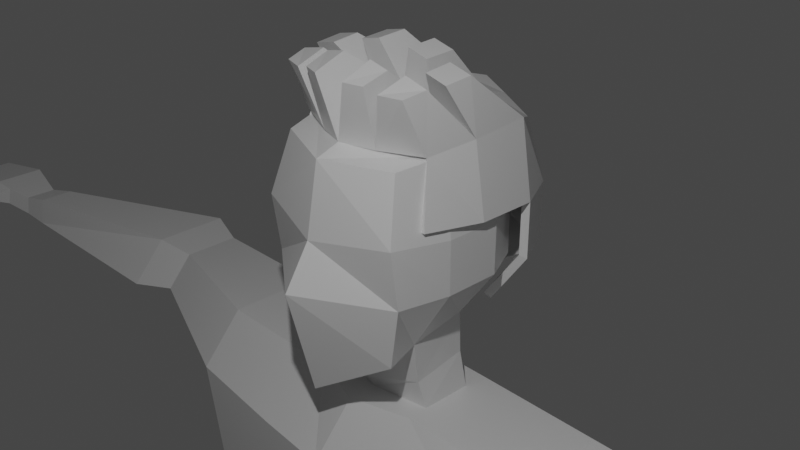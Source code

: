 # Source: FirstCharacter.blend  (saved by Blender 3.0.42; exported with 4.5.12 LTS)
import bpy
from mathutils import Matrix  # noqa: F401  (used for matrix-valued properties, if any)

bpy.ops.wm.read_factory_settings(use_empty=True)
scene = bpy.context.scene
scene.name = 'Scene'

# ---- collections
col_collection = bpy.data.collections.new('Collection'); scene.collection.children.link(col_collection)

# ---- materials (node trees are filled in below, after node groups)
mat_material = bpy.data.materials.new('Material')
mat_material.alpha_threshold = 0.0
mat_material.use_transparent_shadow = False
mat_material.line_color = (0.0, 0.0, 0.0, 1.0)

# ---- material node trees
mat_material.use_nodes = True; mat_material.node_tree.nodes.clear()
_N = mat_material.node_tree.nodes; _L = mat_material.node_tree.links
n0 = _N.new('ShaderNodeOutputMaterial'); n0.name = 'Material Output'; n0.location = (300, 300)
n1 = _N.new('ShaderNodeBsdfPrincipled'); n1.name = 'Principled BSDF'; n1.location = (10, 300)
n1.distribution = 'GGX'
n1.subsurface_method = 'RANDOM_WALK_SKIN'
n1.inputs[2].default_value = 0.4
n1.inputs[3].default_value = 1.45
n1.inputs[27].default_value = (0.0, 0.0, 0.0, 1.0)
n1.inputs[28].default_value = 1.0
_L.new(n1.outputs[0], n0.inputs[0])
n0.is_active_output = True

# ---- world
world_world = bpy.data.worlds.new('World'); scene.world = world_world
world_world.use_nodes = True; world_world.node_tree.nodes.clear()
_N = world_world.node_tree.nodes; _L = world_world.node_tree.links
n0 = _N.new('ShaderNodeOutputWorld'); n0.name = 'World Output'; n0.location = (300, 300)
n1 = _N.new('ShaderNodeBackground'); n1.name = 'Background'; n1.location = (10, 300)
n1.inputs[0].default_value = (0.05088, 0.05088, 0.05088, 1.0)
_L.new(n1.outputs[0], n0.inputs[0])
n0.is_active_output = True
world_world.color = (0.05088, 0.05088, 0.05088)
world_world.use_sun_shadow = False
world_world.sun_shadow_jitter_overblur = 0.0

# ---- cameras
cam_camera = bpy.data.cameras.new('Camera')
cam_camera.clip_end = 100.0
cam_camera.ortho_scale = 7.314

# ---- lights
light_light = bpy.data.lights.new('Light', 'POINT')
light_light.transmission_factor = 0.0
light_light.energy = 1000.0
light_light.shadow_soft_size = 0.1
light_light.shadow_maximum_resolution = 0.006
light_light.use_absolute_resolution = True

# ---- meshes
me_cube = bpy.data.meshes.new('Cube')
me_cube.from_pydata([(0.654, 0.6737, 0.8871), (0.6629, 0.7535, -0.6324), (0.7462, -0.7496, 0.9717), (0.7713, -0.8319, -1.056), (0.877, -0.8367, -0.3726), (0.877, -0.9306, 0.2857), (0.7847, 0.7971, -0.3726), (0.7847, 0.7971, 0.226), (0.0, 0.8987, -1.069), (0.0, -1.043, 0.9652), (0.0, -1.163, -1.515), (0.0, 0.8188, 1.09), (-0.01111, 1.088, 0.2824), (-0.01111, 1.103, -0.3469), (0.0, -1.183, 0.1726), (0.0, -1.475, -0.3007), (0.8693, 0.3542, 1.033), (0.8693, -0.2751, 1.033), (0.6207, -0.3768, -1.056), (0.6037, 0.2936, -0.9477), (0.0, 0.2757, -1.271), (0.0, -0.4868, -1.384), (0.0, 0.3542, 1.236), (0.0, -0.2751, 1.236), (1.0, 0.3542, -0.3726), (1.0, -0.2751, -0.3726), (1.0, 0.3542, 0.226), (1.0, -0.2751, 0.226), (0.0, -0.3651, -1.85), (0.0, 0.3974, -1.85), (0.6792, 0.3389, -1.85), (0.6802, -0.255, -1.85), (0.6207, -0.3768, -1.056), (0.6037, 0.2936, -0.9477), (0.6004, -0.2974, -1.55), (0.0, 0.2757, -1.271), (0.0, -0.4868, -1.384), (0.5994, 0.3199, -1.442), (0.0, 0.355, -1.609), (0.0, -0.4652, -1.678), (0.6802, -0.5036, -1.85), (0.0, -0.704, -1.85), (0.6792, 0.6036, -1.85), (0.0, 0.6048, -1.85), (0.913, -1.147, -2.426), (0.0, -1.21, -2.426), (0.6792, 0.8389, -2.426), (0.0, 0.8159, -2.426), (2.227, -0.5296, -1.818), (2.226, 0.5516, -1.818), (2.226, 0.5759, -2.394), (2.227, -1.036, -2.394), (0.6792, 0.8389, -2.426), (0.0, 0.8159, -2.426), (2.227, -1.036, -2.394), (2.226, 0.5759, -2.394), (0.7543, -0.5036, -6.486), (0.0, -0.704, -6.633), (0.5205, 0.6279, -6.633), (0.0, 0.6048, -6.633), (1.588, -0.498, -6.377), (1.587, 0.6074, -6.633), (1.943, 0.6074, -3.728), (0.0, 0.8407, -3.728), (0.6593, 0.8638, -3.728), (1.891, -1.064, -3.761), (0.0, -1.27, -3.908), (6.947, -0.6345, -1.962), (6.947, -0.1832, -1.962), (6.947, -0.1683, -2.317), (6.947, -0.6869, -2.317), (3.978, 0.6715, -2.309), (3.979, -0.3932, -2.309), (3.979, -0.05867, -1.928), (3.978, 0.6555, -1.928), (4.5, 0.9654, -2.376), (4.501, -0.1477, -1.868), (4.501, -0.594, -2.376), (4.5, 0.805, -1.868), (7.285, -0.6933, -2.016), (7.284, -0.2867, -2.016), (7.284, -0.2763, -2.263), (7.285, -0.7298, -2.263), (7.9, -0.8487, -1.91), (7.899, -0.1824, -1.91), (7.899, -0.1674, -2.106), (7.9, -0.9011, -2.106), (8.776, -0.7505, -2.041), (8.776, -0.285, -2.041), (8.776, -0.2746, -2.147), (8.776, -0.7871, -2.147), (7.627, -0.8508, -2.176), (7.627, -0.8055, -1.956), (7.627, -0.2286, -1.956), (7.627, -0.2157, -2.176), (8.089, -0.9847, -2.105), (8.064, -0.9647, -1.986), (7.961, -1.095, -2.147), (7.94, -1.077, -2.014), (0.3659, -0.8011, -7.49), (0.0, -0.9311, -7.49), (0.2978, 0.8858, -7.49), (0.0, 0.9134, -7.49), (1.958, -0.622, -7.49), (1.957, 0.8367, -7.49), (0.2419, -0.8232, -8.178), (0.0, -0.9311, -8.178), (0.1969, 0.8952, -8.178), (0.0, 0.9134, -8.178), (1.958, -0.622, -8.178), (1.957, 0.8367, -8.178), (0.2419, -0.8232, -8.178), (0.1969, 0.8952, -8.178), (1.958, -0.622, -8.178), (1.957, 0.8367, -8.178), (0.5449, -0.6006, -10.81), (0.516, 0.433, -11.15), (1.647, -0.496, -10.81), (1.646, 0.3954, -11.15), (0.4661, -0.5566, -11.82), (0.433, 0.531, -11.94), (1.728, -0.4286, -11.82), (1.727, 0.485, -11.94), (0.8102, -0.1723, -15.39), (0.7963, 0.2375, -15.39), (1.34, -0.122, -15.39), (1.34, 0.2194, -15.39), (0.649, -0.2493, -15.76), (0.7963, 0.3907, -15.69), (1.494, -0.1837, -15.76), (1.439, 0.4152, -15.76), (0.649, -0.2493, -16.21), (0.7291, 0.4388, -16.21), (1.494, -0.1837, -16.21), (1.439, 0.4152, -16.21), (0.6756, -1.664, -15.66), (1.795, -1.598, -15.66), (0.6756, -1.664, -16.21), (1.795, -1.598, -16.21), (0.8734, -2.028, -15.91), (1.661, -1.962, -15.91), (0.8734, -2.028, -16.21), (1.661, -1.962, -16.21)], [], [(8, 13, 6, 1), (3, 4, 15, 10), (13, 12, 7, 6), (21, 18, 3, 10), (27, 17, 2, 5), (12, 11, 0, 7), (18, 25, 4, 3), (4, 5, 14, 15), (5, 2, 9, 14), (17, 23, 9, 2), (25, 27, 5, 4), (6, 7, 26, 24), (24, 26, 27, 25), (0, 11, 22, 16), (16, 22, 23, 17), (1, 6, 24, 19), (19, 24, 25, 18), (7, 0, 16, 26), (26, 16, 17, 27), (8, 1, 19, 20), (29, 30, 42, 43), (19, 18, 32, 33), (20, 19, 33, 35), (18, 21, 36, 32), (35, 33, 37, 38), (38, 37, 30, 29), (33, 32, 34, 37), (32, 36, 39, 34), (37, 34, 31, 30), (34, 39, 28, 31), (43, 42, 46, 47), (31, 28, 41, 40), (30, 31, 40, 42), (40, 41, 45, 44), (46, 42, 49, 50), (77, 75, 69, 70), (42, 40, 48, 49), (40, 44, 51, 48), (50, 51, 54, 55), (63, 64, 58, 59), (64, 62, 61, 58), (46, 50, 55, 52), (47, 46, 52, 53), (44, 45, 66, 65, 54, 51), (60, 56, 99, 103), (59, 58, 101, 102), (62, 65, 60, 61), (65, 66, 57, 56, 60), (55, 54, 65, 62), (52, 55, 62, 64), (53, 52, 64, 63), (67, 70, 82, 79), (78, 76, 67, 68), (76, 77, 70, 67), (75, 78, 68, 69), (50, 49, 74, 71), (48, 51, 72, 73), (49, 48, 73, 74), (51, 50, 71, 72), (71, 74, 78, 75), (73, 72, 77, 76), (74, 73, 76, 78), (72, 71, 75, 77), (83, 92, 98, 96), (69, 68, 80, 81), (70, 69, 81, 82), (68, 67, 79, 80), (86, 85, 89, 90), (94, 93, 84, 85), (91, 94, 85, 86), (93, 92, 83, 84), (88, 87, 90, 89), (84, 83, 87, 88), (83, 86, 90, 87), (85, 84, 88, 89), (80, 79, 92, 93), (82, 81, 94, 91), (81, 80, 93, 94), (79, 82, 91, 92), (98, 97, 95, 96), (91, 86, 95, 97), (86, 83, 96, 95), (92, 91, 97, 98), (104, 103, 109, 110), (103, 99, 105, 109), (61, 60, 103, 104), (56, 57, 100, 99), (58, 61, 104, 101), (108, 107, 105, 106), (109, 105, 111, 113), (99, 100, 106, 105), (101, 104, 110, 107), (102, 101, 107, 108), (113, 111, 115, 117), (110, 109, 113, 114), (105, 107, 112, 111), (107, 110, 114, 112), (116, 118, 122, 120), (114, 113, 117, 118), (112, 114, 118, 116), (111, 112, 116, 115), (119, 120, 124, 123), (115, 116, 120, 119), (117, 115, 119, 121), (118, 117, 121, 122), (125, 123, 127, 129), (121, 119, 123, 125), (122, 121, 125, 126), (120, 122, 126, 124), (128, 130, 134, 132), (126, 125, 129, 130), (124, 126, 130, 128), (123, 124, 128, 127), (131, 132, 134, 133), (127, 128, 132, 131), (129, 127, 135, 136), (130, 129, 133, 134), (135, 137, 141, 139), (127, 131, 137, 135), (133, 129, 136, 138), (131, 133, 138, 137), (140, 139, 141, 142), (136, 135, 139, 140), (138, 136, 140, 142), (137, 138, 142, 141)])
_uv = me_cube.uv_layers.new(name='UVMap')
_uv.uv.foreach_set('vector', [0.6513, 0.9675, 0.589, 0.9675, 0.589, 0.9258, 0.6513, 0.9258, 0.6513, 0.8037, 0.589, 0.8037, 0.589, 0.762, 0.6513, 0.762, 0.589, 0.9675, 0.5383, 0.9675, 0.5383, 0.9258, 0.589, 0.9258, 0.7097, 0.8407, 0.6513, 0.8407, 0.6513, 0.8037, 0.7097, 0.8037, 0.5383, 0.8407, 0.4729, 0.8407, 0.4729, 0.8037, 0.5383, 0.8037, 0.5383, 0.9675, 0.4729, 0.9675, 0.4729, 0.9258, 0.5383, 0.9258, 0.6513, 0.8407, 0.589, 0.8407, 0.589, 0.8037, 0.6513, 0.8037, 0.589, 0.8037, 0.5383, 0.8037, 0.5383, 0.762, 0.589, 0.762, 0.5383, 0.8037, 0.4729, 0.8037, 0.4729, 0.762, 0.5383, 0.762, 0.4729, 0.8407, 0.4145, 0.8407, 0.4145, 0.8037, 0.4729, 0.8037, 0.589, 0.8407, 0.5383, 0.8407, 0.5383, 0.8037, 0.589, 0.8037, 0.589, 0.9258, 0.5383, 0.9258, 0.5383, 0.895, 0.589, 0.895, 0.589, 0.895, 0.5383, 0.895, 0.5383, 0.8407, 0.589, 0.8407, 0.4729, 0.9258, 0.4145, 0.9258, 0.4145, 0.895, 0.4729, 0.895, 0.4729, 0.895, 0.4145, 0.895, 0.4145, 0.8407, 0.4729, 0.8407, 0.6513, 0.9258, 0.589, 0.9258, 0.589, 0.895, 0.6513, 0.895, 0.6513, 0.895, 0.589, 0.895, 0.589, 0.8407, 0.6513, 0.8407, 0.5383, 0.9258, 0.4729, 0.9258, 0.4729, 0.895, 0.5383, 0.895, 0.5383, 0.895, 0.4729, 0.895, 0.4729, 0.8407, 0.5383, 0.8407, 0.7097, 0.9258, 0.6513, 0.9258, 0.6513, 0.895, 0.7097, 0.895, 0.02187, 0.0001528, 0.2333, 0.1959, 0.1997, 0.24, 0.01997, 0.1165, 0.6513, 0.895, 0.6513, 0.8407, 0.6513, 0.8407, 0.6513, 0.895, 0.7097, 0.895, 0.6513, 0.895, 0.6513, 0.895, 0.7097, 0.895, 0.6513, 0.8407, 0.6513, 0.799, 0.6513, 0.799, 0.6513, 0.8407, 0.266, 0.03861, 0.3715, 0.1008, 0.2948, 0.1498, 0.2131, 0.06947, 0.2131, 0.06947, 0.2948, 0.1498, 0.2333, 0.1959, 0.1747, 0.08992, 0.3715, 0.1008, 0.4297, 0.208, 0.3509, 0.2558, 0.2948, 0.1498, 0.4297, 0.208, 0.4409, 0.3341, 0.3982, 0.3622, 0.3509, 0.2558, 0.2948, 0.1498, 0.3509, 0.2558, 0.2989, 0.2801, 0.2333, 0.1959, 0.3509, 0.2558, 0.3982, 0.3622, 0.3686, 0.3778, 0.2989, 0.2801, 0.01997, 0.1165, 0.1997, 0.24, 0.1329, 0.3185, 0.0001528, 0.2799, 0.2989, 0.2801, 0.3426, 0.2532, 0.3589, 0.2742, 0.3042, 0.2887, 0.2333, 0.1959, 0.2989, 0.2801, 0.3042, 0.2887, 0.1997, 0.24, 0.3042, 0.2887, 0.3589, 0.2742, 0.3897, 0.3316, 0.3309, 0.3538, 0.1329, 0.3185, 0.1997, 0.24, 0.2441, 0.3676, 0.2472, 0.3869, 0.2912, 0.4431, 0.3003, 0.4265, 0.3645, 0.5454, 0.3667, 0.5572, 0.1997, 0.24, 0.3042, 0.2887, 0.2698, 0.3713, 0.2441, 0.3676, 0.3042, 0.2887, 0.3309, 0.3538, 0.2736, 0.3895, 0.2698, 0.3713, 0.2472, 0.3869, 0.2736, 0.3895, 0.2824, 0.3876, 0.2374, 0.3746, 0.0441, 0.4454, 0.1048, 0.4401, 0.1351, 0.6529, 0.09631, 0.6624, 0.1048, 0.4401, 0.2014, 0.4415, 0.2122, 0.6352, 0.1351, 0.6529, 0.1329, 0.3185, 0.2472, 0.3869, 0.2374, 0.3746, 0.1254, 0.3206, 0.0001528, 0.2799, 0.1329, 0.3185, 0.1254, 0.3206, 0.02851, 0.2969, 0.3309, 0.3538, 0.3897, 0.3316, 0.4073, 0.4412, 0.2926, 0.44, 0.2824, 0.3876, 0.2736, 0.3895, 0.7631, 0.4696, 0.6158, 0.5214, 0.505, 0.3431, 0.7043, 0.325, 0.9364, 0.0001528, 0.9364, 0.09228, 0.7865, 0.04677, 0.7809, 0.002733, 0.2014, 0.4415, 0.2926, 0.44, 0.2887, 0.6053, 0.2122, 0.6352, 0.2926, 0.44, 0.4073, 0.4412, 0.3957, 0.6265, 0.3437, 0.6164, 0.2887, 0.6053, 0.2374, 0.3746, 0.2824, 0.3876, 0.2926, 0.44, 0.2014, 0.4415, 0.1254, 0.3206, 0.2374, 0.3746, 0.2014, 0.4415, 0.1048, 0.4401, 0.02851, 0.2969, 0.1254, 0.3206, 0.1048, 0.4401, 0.0441, 0.4454, 0.3703, 0.5561, 0.3667, 0.5572, 0.3773, 0.5702, 0.378, 0.5701, 0.289, 0.4314, 0.2922, 0.4374, 0.3703, 0.5561, 0.3651, 0.5497, 0.2922, 0.4374, 0.2912, 0.4431, 0.3667, 0.5572, 0.3703, 0.5561, 0.3003, 0.4265, 0.289, 0.4314, 0.3651, 0.5497, 0.3645, 0.5454, 0.2472, 0.3869, 0.2504, 0.378, 0.2846, 0.4238, 0.2886, 0.4207, 0.271, 0.3777, 0.2736, 0.3895, 0.2838, 0.4214, 0.2847, 0.423, 0.2504, 0.378, 0.271, 0.3777, 0.2847, 0.423, 0.2846, 0.4238, 0.2736, 0.3895, 0.2472, 0.3869, 0.2886, 0.4207, 0.2838, 0.4214, 0.2886, 0.4207, 0.2846, 0.4238, 0.289, 0.4314, 0.3003, 0.4265, 0.2847, 0.423, 0.2838, 0.4214, 0.2912, 0.4431, 0.2922, 0.4374, 0.2846, 0.4238, 0.2847, 0.423, 0.2922, 0.4374, 0.289, 0.4314, 0.2838, 0.4214, 0.2886, 0.4207, 0.3003, 0.4265, 0.2912, 0.4431, 0.3985, 0.598, 0.388, 0.5857, 0.3962, 0.5989, 0.3962, 0.6, 0.3645, 0.5454, 0.3651, 0.5497, 0.3751, 0.5659, 0.374, 0.5635, 0.3667, 0.5572, 0.3645, 0.5454, 0.374, 0.5635, 0.3773, 0.5702, 0.3651, 0.5497, 0.3703, 0.5561, 0.378, 0.5701, 0.3751, 0.5659, 0.3934, 0.6015, 0.396, 0.5951, 0.4248, 0.6436, 0.4264, 0.6583, 0.3849, 0.5821, 0.3864, 0.5841, 0.392, 0.5986, 0.396, 0.5951, 0.3871, 0.5857, 0.3849, 0.5821, 0.396, 0.5951, 0.3934, 0.6015, 0.3864, 0.5841, 0.388, 0.5857, 0.3985, 0.598, 0.392, 0.5986, 0.4197, 0.6486, 0.4409, 0.6714, 0.4264, 0.6583, 0.4248, 0.6436, 0.392, 0.5986, 0.3985, 0.598, 0.4409, 0.6714, 0.4197, 0.6486, 0.3985, 0.598, 0.3934, 0.6015, 0.4264, 0.6583, 0.4409, 0.6714, 0.396, 0.5951, 0.392, 0.5986, 0.4197, 0.6486, 0.4248, 0.6436, 0.3751, 0.5659, 0.378, 0.5701, 0.388, 0.5857, 0.3864, 0.5841, 0.3773, 0.5702, 0.374, 0.5635, 0.3849, 0.5821, 0.3871, 0.5857, 0.374, 0.5635, 0.3751, 0.5659, 0.3864, 0.5841, 0.3849, 0.5821, 0.378, 0.5701, 0.3773, 0.5702, 0.3871, 0.5857, 0.388, 0.5857, 0.3962, 0.5989, 0.3957, 0.6006, 0.3955, 0.6002, 0.3962, 0.6, 0.3871, 0.5857, 0.3934, 0.6015, 0.3955, 0.6002, 0.3957, 0.6006, 0.3934, 0.6015, 0.3985, 0.598, 0.3962, 0.6, 0.3955, 0.6002, 0.388, 0.5857, 0.3871, 0.5857, 0.3957, 0.6006, 0.3962, 0.5989, 0.7812, 0.2376, 0.7043, 0.325, 0.6822, 0.279, 0.7364, 0.2193, 0.7043, 0.325, 0.505, 0.3431, 0.5044, 0.2306, 0.6822, 0.279, 0.9232, 0.301, 0.7631, 0.4696, 0.7043, 0.325, 0.7812, 0.2376, 0.6158, 0.5214, 0.4588, 0.5048, 0.4412, 0.3402, 0.505, 0.3431, 0.9364, 0.09228, 0.9232, 0.301, 0.7812, 0.2376, 0.7865, 0.04677, 0.6749, 0.03025, 0.6851, 0.0559, 0.5044, 0.2306, 0.4617, 0.2196, 0.6822, 0.279, 0.5044, 0.2306, 0.5113, 0.2291, 0.6814, 0.2771, 0.505, 0.3431, 0.4412, 0.3402, 0.4617, 0.2196, 0.5044, 0.2306, 0.7865, 0.04677, 0.7812, 0.2376, 0.7364, 0.2193, 0.6851, 0.0559, 0.7809, 0.002733, 0.7865, 0.04677, 0.6851, 0.0559, 0.6749, 0.03025, 0.6814, 0.2771, 0.5113, 0.2291, 0.6701, 0.2161, 0.6704, 0.2153, 0.7364, 0.2193, 0.6822, 0.279, 0.6814, 0.2771, 0.7343, 0.2196, 0.5044, 0.2306, 0.6851, 0.0559, 0.684, 0.0624, 0.5113, 0.2291, 0.6851, 0.0559, 0.7364, 0.2193, 0.7343, 0.2196, 0.684, 0.0624, 0.6698, 0.2152, 0.6701, 0.2152, 0.67, 0.2153, 0.67, 0.2154, 0.7343, 0.2196, 0.6814, 0.2771, 0.6704, 0.2153, 0.6701, 0.2152, 0.684, 0.0624, 0.7343, 0.2196, 0.6701, 0.2152, 0.6698, 0.2152, 0.5113, 0.2291, 0.684, 0.0624, 0.6698, 0.2152, 0.6701, 0.2161, 0.67, 0.2154, 0.67, 0.2154, 0.67, 0.2154, 0.67, 0.2154, 0.6701, 0.2161, 0.6698, 0.2152, 0.67, 0.2154, 0.67, 0.2154, 0.6704, 0.2153, 0.6701, 0.2161, 0.67, 0.2154, 0.6701, 0.2154, 0.6701, 0.2152, 0.6704, 0.2153, 0.6701, 0.2154, 0.67, 0.2153, 1.146, 0.7253, 1.033, 0.7253, 1.033, 0.8351, 1.146, 0.8351, 0.6701, 0.2154, 0.67, 0.2154, 0.67, 0.2154, 0.67, 0.2154, 0.67, 0.2153, 0.6701, 0.2154, 0.67, 0.2154, 0.67, 0.2154, 0.67, 0.2154, 0.67, 0.2153, 0.67, 0.2154, 0.67, 0.2154, 1.033, 0.5773, 1.033, 0.236, 0.9911, 0.236, 0.9911, 0.5773, 1.231, 0.7253, 1.146, 0.7253, 1.146, 0.8351, 1.231, 0.8351, 1.069, 0.5773, 1.069, 0.236, 1.033, 0.236, 1.033, 0.5773, 1.069, 0.8351, 1.069, 0.5773, 1.033, 0.5773, 1.033, 0.8351, 0.9911, 0.8351, 0.9911, 0.5773, 0.8785, 0.5773, 0.8785, 0.8351, 1.033, 0.8351, 1.033, 0.5773, 0.9911, 0.5773, 0.9911, 0.8351, 1.146, 0.8351, 1.033, 0.8351, 1.033, 1.241, 1.146, 1.241, 1.033, 0.236, 1.033, -0.02182, 0.9911, -0.02182, 0.9911, 0.236, 1.033, 1.241, 0.9911, 1.241, 0.9911, 1.365, 1.033, 1.365, 1.033, 0.8351, 0.9911, 0.8351, 0.9911, 1.241, 1.033, 1.241, 0.8785, 0.8351, 0.8365, 0.8351, 0.8365, 1.241, 0.8785, 1.241, 0.9911, 0.8351, 0.8785, 0.8351, 0.8785, 1.241, 0.9911, 1.241, 1.033, 1.706, 1.033, 1.365, 0.9911, 1.365, 0.9911, 1.706, 1.146, 1.241, 1.033, 1.241, 1.033, 1.365, 1.146, 1.365, 0.8785, 1.241, 0.8365, 1.241, 0.8365, 1.365, 0.8785, 1.365, 0.9911, 1.241, 0.8785, 1.241, 0.8785, 1.365, 0.9911, 1.365])
me_cube.materials.append(mat_material)
me_cube.use_remesh_preserve_volume = False
me_cube.use_remesh_preserve_attributes = False
me_cube.use_mirror_vertex_groups = False
me_cube.update()
me_cube_003 = bpy.data.meshes.new('Cube.003')
me_cube_003.from_pydata([(0.7009, 1.096, 1.015), (0.7176, 1.174, -0.5874), (0.8265, -0.4299, 1.049), (0.9632, -0.5894, 0.3869), (0.8459, 1.22, -0.3088), (0.8432, 1.225, 0.3201), (0.0, 1.345, -1.01), (0.0, -0.7728, 1.053), (0.0, 1.243, 1.237), (0.01949, 1.531, 0.38), (0.02077, 1.546, -0.2732), (0.938, 0.7503, 1.163), (0.9574, 0.07283, 1.131), (0.6745, 0.6824, -0.9114), (0.0, 0.7595, 1.397), (0.0, 0.06, 1.406), (1.079, 0.75, -0.3121), (1.084, 0.7433, 0.3206), (1.088, 0.07583, 0.3257), (0.3203, 1.178, 1.14), (0.3268, 1.275, -0.8144), (0.3685, -0.634, 1.041), (0.3751, 1.41, -0.2862), (0.3737, 1.402, 0.3539), (0.4099, 0.7602, 1.303), (0.3958, 0.05939, 1.315), (0.3916, -0.8061, 1.704), (0.19, -0.8706, 1.709), (0.1813, -0.5249, 1.843), (0.4119, -0.5236, 1.793), (0.2034, -0.06843, 1.862), (0.2043, 0.2667, 1.881), (0.4518, 0.2667, 1.823), (0.4441, -0.06843, 1.805), (0.844, -0.458, 1.704), (0.7886, -0.7045, 1.656), (0.5653, -0.451, 1.768), (0.5504, -0.7808, 1.66), (0.8975, 0.03984, 1.736), (0.8866, -0.2699, 1.707), (0.6354, 0.03984, 1.797), (0.6321, -0.2699, 1.766), (-0.7009, 1.096, 1.015), (-0.7176, 1.174, -0.5874), (-0.8265, -0.4299, 1.049), (-0.9632, -0.5894, 0.3869), (-0.8459, 1.22, -0.3088), (-0.8432, 1.225, 0.3201), (-0.01949, 1.531, 0.38), (-0.02077, 1.546, -0.2732), (-0.938, 0.7503, 1.163), (-0.9574, 0.07283, 1.131), (-0.6745, 0.6824, -0.9114), (-1.079, 0.75, -0.3121), (-1.084, 0.7433, 0.3206), (-1.088, 0.07583, 0.3257), (-0.3203, 1.178, 1.14), (-0.3268, 1.275, -0.8144), (-0.3685, -0.634, 1.041), (-0.3751, 1.41, -0.2862), (-0.3737, 1.402, 0.3539), (-0.4099, 0.7602, 1.303), (-0.3958, 0.05939, 1.315), (-0.3916, -0.8061, 1.704), (-0.19, -0.8706, 1.709), (-0.1813, -0.5249, 1.843), (-0.4119, -0.5236, 1.793), (-0.2034, -0.06843, 1.862), (-0.2043, 0.2667, 1.881), (-0.4518, 0.2667, 1.823), (-0.4441, -0.06843, 1.805), (-0.844, -0.458, 1.704), (-0.7886, -0.7045, 1.656), (-0.5653, -0.451, 1.768), (-0.5504, -0.7808, 1.66), (-0.8975, 0.03984, 1.736), (-0.8866, -0.2699, 1.707), (-0.6354, 0.03984, 1.797), (-0.6321, -0.2699, 1.766), (0.654, 1.034, 0.971), (0.6629, 1.113, -0.5486), (0.7462, -0.3896, 1.056), (0.877, -0.5706, 0.3695), (0.7847, 1.157, -0.2888), (0.7847, 1.157, 0.3098), (0.0, 1.259, -0.985), (0.0, -0.6829, 1.049), (0.0, 1.179, 1.174), (-0.01111, 1.448, 0.3663), (-0.01111, 1.463, -0.2631), (0.8693, 0.7142, 1.117), (0.8693, 0.08493, 1.117), (0.6037, 0.6536, -0.8638), (0.0, 0.7142, 1.32), (0.0, 0.08493, 1.32), (1.0, 0.7142, -0.2888), (1.0, 0.7142, 0.3098), (1.0, 0.08493, 0.3098), (0.2911, 1.114, 1.083), (0.2951, 1.194, -0.7907), (0.3322, -0.5524, 1.052), (0.3432, 1.327, -0.2745), (0.3432, 1.318, 0.3411), (0.387, 0.7142, 1.229), (0.387, 0.08493, 1.229), (0.33, -0.7503, 1.67), (0.217, -0.7947, 1.669), (0.217, -0.5335, 1.761), (0.3487, -0.5335, 1.73), (0.2355, -0.01007, 1.801), (0.2355, 0.2389, 1.801), (0.3886, 0.2389, 1.765), (0.3886, -0.01007, 1.765), (0.7776, -0.4671, 1.644), (0.7317, -0.6442, 1.621), (0.5977, -0.4671, 1.686), (0.5772, -0.7049, 1.619), (0.8348, 0.01841, 1.675), (0.8348, -0.2033, 1.675), (0.6648, 0.01841, 1.715), (0.6648, -0.2033, 1.715), (-0.654, 1.034, 0.971), (-0.6629, 1.113, -0.5486), (-0.7462, -0.3896, 1.056), (-0.877, -0.5706, 0.3695), (-0.7847, 1.157, -0.2888), (-0.7847, 1.157, 0.3098), (0.01111, 1.448, 0.3663), (0.01111, 1.463, -0.2631), (-0.8693, 0.7142, 1.117), (-0.8693, 0.08493, 1.117), (-0.6037, 0.6536, -0.8638), (-1.0, 0.7142, -0.2888), (-1.0, 0.7142, 0.3098), (-1.0, 0.08493, 0.3098), (-0.2911, 1.114, 1.083), (-0.2951, 1.194, -0.7907), (-0.3322, -0.5524, 1.052), (-0.3432, 1.327, -0.2745), (-0.3432, 1.318, 0.3411), (-0.387, 0.7142, 1.229), (-0.387, 0.08493, 1.229), (-0.33, -0.7503, 1.67), (-0.217, -0.7947, 1.669), (-0.217, -0.5335, 1.761), (-0.3487, -0.5335, 1.73), (-0.2355, -0.01007, 1.801), (-0.2355, 0.2389, 1.801), (-0.3886, 0.2389, 1.765), (-0.3886, -0.01007, 1.765), (-0.7776, -0.4671, 1.644), (-0.7317, -0.6442, 1.621), (-0.5977, -0.4671, 1.686), (-0.5772, -0.7049, 1.619), (-0.8348, 0.01841, 1.675), (-0.8348, -0.2033, 1.675), (-0.6648, 0.01841, 1.715), (-0.6648, -0.2033, 1.715)], [], [(20, 22, 4, 1), (22, 23, 5, 4), (18, 12, 2, 3), (23, 19, 0, 5), (25, 15, 28, 29), (4, 5, 17, 16), (19, 8, 14, 24), (15, 25, 33, 30), (1, 4, 16, 13), (5, 0, 11, 17), (17, 11, 12, 18), (11, 24, 40, 38), (0, 19, 24, 11), (2, 12, 34, 35), (9, 8, 19, 23), (10, 9, 23, 22), (6, 10, 22, 20), (29, 28, 27, 26), (21, 25, 29, 26), (15, 7, 27, 28), (7, 21, 26, 27), (32, 31, 30, 33), (25, 24, 32, 33), (24, 14, 31, 32), (14, 15, 30, 31), (34, 36, 37, 35), (21, 2, 35, 37), (25, 21, 37, 36), (12, 25, 36, 34), (38, 40, 41, 39), (25, 12, 39, 41), (24, 25, 41, 40), (12, 11, 38, 39), (57, 43, 46, 59), (59, 46, 47, 60), (55, 45, 44, 51), (60, 47, 42, 56), (62, 66, 65, 15), (46, 53, 54, 47), (56, 61, 14, 8), (15, 67, 70, 62), (43, 52, 53, 46), (47, 54, 50, 42), (54, 55, 51, 50), (50, 75, 77, 61), (42, 50, 61, 56), (44, 72, 71, 51), (48, 60, 56, 8), (49, 59, 60, 48), (6, 57, 59, 49), (66, 63, 64, 65), (58, 63, 66, 62), (15, 65, 64, 7), (7, 64, 63, 58), (69, 70, 67, 68), (62, 70, 69, 61), (61, 69, 68, 14), (14, 68, 67, 15), (71, 72, 74, 73), (58, 74, 72, 44), (62, 73, 74, 58), (51, 71, 73, 62), (75, 76, 78, 77), (62, 78, 76, 51), (61, 77, 78, 62), (51, 76, 75, 50), (99, 80, 83, 101), (101, 83, 84, 102), (97, 82, 81, 91), (102, 84, 79, 98), (104, 108, 107, 94), (83, 95, 96, 84), (98, 103, 93, 87), (94, 109, 112, 104), (80, 92, 95, 83), (84, 96, 90, 79), (96, 97, 91, 90), (90, 117, 119, 103), (79, 90, 103, 98), (81, 114, 113, 91), (88, 102, 98, 87), (89, 101, 102, 88), (85, 99, 101, 89), (108, 105, 106, 107), (100, 105, 108, 104), (94, 107, 106, 86), (86, 106, 105, 100), (111, 112, 109, 110), (104, 112, 111, 103), (103, 111, 110, 93), (93, 110, 109, 94), (113, 114, 116, 115), (100, 116, 114, 81), (104, 115, 116, 100), (91, 113, 115, 104), (117, 118, 120, 119), (104, 120, 118, 91), (103, 119, 120, 104), (91, 118, 117, 90), (136, 138, 125, 122), (138, 139, 126, 125), (134, 130, 123, 124), (139, 135, 121, 126), (141, 94, 144, 145), (125, 126, 133, 132), (135, 87, 93, 140), (94, 141, 149, 146), (122, 125, 132, 131), (126, 121, 129, 133), (133, 129, 130, 134), (129, 140, 156, 154), (121, 135, 140, 129), (123, 130, 150, 151), (127, 87, 135, 139), (128, 127, 139, 138), (85, 128, 138, 136), (145, 144, 143, 142), (137, 141, 145, 142), (94, 86, 143, 144), (86, 137, 142, 143), (148, 147, 146, 149), (141, 140, 148, 149), (140, 93, 147, 148), (93, 94, 146, 147), (150, 152, 153, 151), (137, 123, 151, 153), (141, 137, 153, 152), (130, 141, 152, 150), (154, 156, 157, 155), (141, 130, 155, 157), (140, 141, 157, 156), (130, 129, 154, 155), (8, 9, 88, 87), (3, 2, 81, 82), (1, 13, 92, 80), (6, 20, 99, 85), (21, 7, 86, 100), (9, 10, 89, 88), (10, 6, 85, 89), (18, 3, 82, 97), (17, 18, 97, 96), (16, 17, 96, 95), (13, 16, 95, 92), (20, 1, 80, 99), (2, 21, 100, 81), (48, 8, 87, 127), (44, 45, 124, 123), (52, 43, 122, 131), (57, 6, 85, 136), (7, 58, 137, 86), (49, 48, 127, 128), (6, 49, 128, 85), (45, 55, 134, 124), (55, 54, 133, 134), (54, 53, 132, 133), (53, 52, 131, 132), (43, 57, 136, 122), (58, 44, 123, 137)])
_uv = me_cube_003.uv_layers.new(name='UVMap')
_uv.uv.foreach_set('vector', [0.3818, 0.8432, 0.4552, 0.8432, 0.4552, 0.9166, 0.3818, 0.9166, 0.8453, 0.2603, 0.8453, 0.3285, 0.7771, 0.3285, 0.7771, 0.2603, 0.09229, 0.2304, 0.09229, 0.3216, 0.001071, 0.3216, 0.001071, 0.2304, 0.5687, 0.6216, 0.5687, 0.6891, 0.5012, 0.6891, 0.5012, 0.6216, 0.2862, 0.7717, 0.2862, 0.8729, 0.185, 0.8729, 0.185, 0.7717, 0.2834, 0.7326, 0.3678, 0.7326, 0.3678, 0.817, 0.2834, 0.817, 0.0686, 0.9254, 0.1143, 0.9254, 0.1143, 0.9712, 0.0686, 0.9712, 0.9346, 0.9059, 0.9346, 0.975, 0.8655, 0.975, 0.8655, 0.9059, 0.7053, 0.2965, 0.7053, 0.2261, 0.7758, 0.2261, 0.7758, 0.2965, 0.199, 0.5577, 0.199, 0.4981, 0.2587, 0.4981, 0.2587, 0.5577, 0.2997, 0.2497, 0.1903, 0.2497, 0.1903, 0.1402, 0.2997, 0.1402, 0.1805, 0.3777, 0.1805, 0.5004, 0.05783, 0.5004, 0.05783, 0.3777, 0.8655, 0.9007, 0.8655, 0.8394, 0.9269, 0.8394, 0.9269, 0.9007, 0.5904, 0.671, 0.661, 0.671, 0.661, 0.7416, 0.5904, 0.7416, 0.05179, 0.6371, 0.05179, 0.6878, 0.001071, 0.6878, 0.001071, 0.6371, 0.05205, 0.8561, 0.05205, 0.9071, 0.001071, 0.9071, 0.001071, 0.8561, 0.1782, 0.6356, 0.1782, 0.6875, 0.1262, 0.6875, 0.1262, 0.6356, 0.6091, 0.4466, 0.6091, 0.4865, 0.5692, 0.4865, 0.5692, 0.4466, 0.277, 0.3042, 0.277, 0.3962, 0.185, 0.3962, 0.185, 0.3042, 0.1038, -0.0006908, 0.1038, 0.1003, 0.002865, 0.1003, 0.002865, -0.0006908, 0.3808, 0.8497, 0.3808, 0.9422, 0.2883, 0.9422, 0.2883, 0.8497, 0.8476, 0.4482, 0.8476, 0.4933, 0.8025, 0.4933, 0.8025, 0.4482, 0.6465, 0.07365, 0.6465, 0.1419, 0.5783, 0.1419, 0.5783, 0.07365, 0.5679, 0.7846, 0.5679, 0.881, 0.4716, 0.881, 0.4716, 0.7846, 0.3655, 0.5298, 0.3655, 0.6264, 0.2689, 0.6264, 0.2689, 0.5298, 0.304, 0.09714, 0.304, 0.1316, 0.2695, 0.1316, 0.2695, 0.09714, 0.4707, 0.7414, 0.4707, 0.8301, 0.382, 0.8301, 0.382, 0.7414, 0.08886, 0.335, 0.08886, 0.4294, -0.005497, 0.4294, -0.005497, 0.335, 0.4877, 0.5353, 0.4877, 0.6413, 0.3818, 0.6413, 0.3818, 0.5353, 0.04286, 0.9063, 0.04286, 0.948, 0.001071, 0.948, 0.001071, 0.9063, 0.758, -0.04421, 0.758, 0.04624, 0.6675, 0.04624, 0.6675, -0.04421, 0.5709, 0.425, 0.5292, 0.425, 0.5292, 0.3832, 0.5709, 0.3832, 0.3924, 0.1641, 0.4835, 0.1641, 0.4835, 0.2552, 0.3924, 0.2552, 0.6586, 0.8803, 0.5904, 0.8803, 0.5904, 0.8121, 0.6586, 0.8121, 0.8217, 0.08986, 0.7542, 0.08986, 0.7542, 0.02234, 0.8217, 0.02234, 0.2945, 0.2256, 0.2945, 0.3351, 0.185, 0.3351, 0.185, 0.2256, 0.1253, 0.695, 0.07045, 0.695, 0.07045, 0.6402, 0.1253, 0.6402, 0.8697, 0.8316, 0.7687, 0.8316, 0.7687, 0.7306, 0.8697, 0.7306, 0.185, 0.8263, 0.185, 0.7414, 0.2699, 0.7414, 0.2699, 0.8263, 0.886, 0.6895, 0.9473, 0.6895, 0.9473, 0.7509, 0.886, 0.7509, 0.997, 0.8874, 0.9287, 0.8874, 0.9287, 0.8191, 0.997, 0.8191, 0.7059, 0.1046, 0.7851, 0.1046, 0.7851, 0.1837, 0.7059, 0.1837, 0.4078, 0.4758, 0.48, 0.4758, 0.48, 0.548, 0.4078, 0.548, 0.1158, 0.1009, 0.1158, 0.2157, 0.001071, 0.2157, 0.001071, 0.1009, 0.4895, 0.0511, 0.3684, 0.0511, 0.3684, -0.06997, 0.4895, -0.06997, 0.8787, 0.7846, 0.9384, 0.7846, 0.9384, 0.8442, 0.8787, 0.8442, 0.6906, 0.5872, 0.6906, 0.5527, 0.7251, 0.5527, 0.7251, 0.5872, 0.7828, 0.6635, 0.7828, 0.7848, 0.6615, 0.7848, 0.6615, 0.6635, 0.9404, 0.09018, 0.8896, 0.09018, 0.8896, 0.03946, 0.9404, 0.03946, 0.8787, 0.4223, 0.8277, 0.4223, 0.8277, 0.3713, 0.8787, 0.3713, 0.6249, 0.2443, 0.5751, 0.2443, 0.5751, 0.1945, 0.6249, 0.1945, 0.5118, 0.4326, 0.4105, 0.4326, 0.4105, 0.3313, 0.5118, 0.3313, 0.1856, 0.07307, 0.09304, 0.07307, 0.09304, -0.01947, 0.1856, -0.01947, 0.8606, 0.9378, 0.7686, 0.9378, 0.7686, 0.8458, 0.8606, 0.8458, 0.7463, 0.2301, 0.7013, 0.2301, 0.7013, 0.1851, 0.7463, 0.1851, 0.6867, 0.6101, 0.5904, 0.6101, 0.5904, 0.5137, 0.6867, 0.5137, 0.7581, 0.8909, 0.6615, 0.8909, 0.6615, 0.7943, 0.7581, 0.7943, 0.6315, 0.3887, 0.5624, 0.3887, 0.5624, 0.3196, 0.6315, 0.3196, 0.3524, 0.1289, 0.3058, 0.1289, 0.3058, 0.08225, 0.3524, 0.08225, 0.1455, 0.848, 0.05593, 0.848, 0.05593, 0.7585, 0.1455, 0.7585, 0.3846, 0.49, 0.2959, 0.49, 0.2959, 0.4012, 0.3846, 0.4012, 0.6252, 0.2911, 0.5308, 0.2911, 0.5308, 0.1967, 0.6252, 0.1967, 0.9343, 0.6211, 0.8925, 0.6211, 0.8925, 0.5793, 0.9343, 0.5793, 0.1416, 0.7786, 0.05112, 0.7786, 0.05112, 0.6881, 0.1416, 0.6881, 0.6109, 0.1596, 0.6109, 0.2537, 0.5169, 0.2537, 0.5169, 0.1596, 0.2991, 0.03268, 0.2991, 0.1237, 0.208, 0.1237, 0.208, 0.03268, 0.9422, 0.6655, 0.8787, 0.6655, 0.8787, 0.602, 0.9422, 0.602, 0.1815, 0.2089, 0.1183, 0.2089, 0.1183, 0.1456, 0.1815, 0.1456, 0.3668, -0.02987, 0.3668, 0.07989, 0.2571, 0.07989, 0.2571, -0.02987, 0.795, 0.7314, 0.7428, 0.7314, 0.7428, 0.6792, 0.795, 0.6792, 0.5776, 0.8142, 0.4715, 0.8142, 0.4715, 0.7082, 0.5776, 0.7082, 0.368, 0.8149, 0.368, 0.8952, 0.2876, 0.8952, 0.2876, 0.8149, 0.9409, 0.4006, 0.9995, 0.4006, 0.9995, 0.4592, 0.9409, 0.4592, 0.4548, 0.9582, 0.3818, 0.9582, 0.3818, 0.8851, 0.4548, 0.8851, 0.7649, 0.3519, 0.8402, 0.3519, 0.8402, 0.4271, 0.7649, 0.4271, 0.4916, 0.6149, 0.4916, 0.7068, 0.3997, 0.7068, 0.3997, 0.6149, 0.1783, 0.4388, 0.0938, 0.4388, 0.0938, 0.3544, 0.1783, 0.3544, 0.1777, 0.5614, 0.05783, 0.5614, 0.05783, 0.4416, 0.1777, 0.4416, 0.9026, 0.1174, 0.9579, 0.1174, 0.9579, 0.1727, 0.9026, 0.1727, 0.03321, 0.7834, 0.03321, 0.7587, 0.05795, 0.7587, 0.05795, 0.7834, 0.8386, 0.6095, 0.7968, 0.6095, 0.7968, 0.5677, 0.8386, 0.5677, 0.9316, 0.4949, 0.8809, 0.4949, 0.8809, 0.4442, 0.9316, 0.4442, 0.8909, 0.5767, 0.8399, 0.5767, 0.8399, 0.5257, 0.8909, 0.5257, 0.918, 0.2153, 0.918, 0.199, 0.9343, 0.199, 0.9343, 0.2153, 0.4908, 0.006423, 0.5779, 0.006423, 0.5779, 0.09351, 0.4908, 0.09351, 0.1832, 0.2683, 0.0938, 0.2683, 0.0938, 0.1789, 0.1832, 0.1789, 0.7486, 0.9289, 0.6615, 0.9289, 0.6615, 0.8418, 0.7486, 0.8418, 0.7696, 0.2088, 0.7696, 0.2299, 0.7485, 0.2299, 0.7485, 0.2088, 0.6313, 0.2685, 0.7043, 0.2685, 0.7043, 0.3415, 0.6313, 0.3415, 0.8647, 0.8831, 0.7686, 0.8831, 0.7686, 0.787, 0.8647, 0.787, 0.6864, 0.332, 0.7825, 0.332, 0.7825, 0.4281, 0.6864, 0.4281, 0.3592, 0.1274, 0.3592, 0.1051, 0.3815, 0.1051, 0.3815, 0.1274, 0.5548, 0.9312, 0.4715, 0.9312, 0.4715, 0.8479, 0.5548, 0.8479, 0.2705, 0.6008, 0.185, 0.6008, 0.185, 0.5154, 0.2705, 0.5154, 0.4832, 0.6759, 0.5863, 0.6759, 0.5863, 0.779, 0.4832, 0.779, 0.8999, 0.3392, 0.8999, 0.3158, 0.9234, 0.3158, 0.9234, 0.3392, 0.8794, 0.6694, 0.7949, 0.6694, 0.7949, 0.5849, 0.8794, 0.5849, 0.7307, 0.1627, 0.7307, 0.2472, 0.6462, 0.2472, 0.6462, 0.1627, 0.03535, 0.516, 0.03535, 0.4863, 0.06511, 0.4863, 0.06511, 0.516, 0.8806, 0.3343, 0.9524, 0.3343, 0.9524, 0.4061, 0.8806, 0.4061, 0.8872, 0.01791, 0.8872, 0.08141, 0.8237, 0.08141, 0.8237, 0.01791, 0.4057, 0.3303, 0.3089, 0.3303, 0.3089, 0.2335, 0.4057, 0.2335, 0.785, 0.5265, 0.785, 0.5897, 0.7218, 0.5897, 0.7218, 0.5265, 0.7684, 0.7207, 0.7684, 0.8276, 0.6615, 0.8276, 0.6615, 0.7207, 0.8925, 0.1111, 0.8925, 0.1772, 0.8264, 0.1772, 0.8264, 0.1111, 0.128, 0.927, 0.1698, 0.927, 0.1698, 0.9689, 0.128, 0.9689, 0.6603, 0.8748, 0.6603, 0.9479, 0.5873, 0.9479, 0.5873, 0.8748, 0.5904, 0.7886, 0.5904, 0.7225, 0.6565, 0.7225, 0.6565, 0.7886, 0.6742, 0.7312, 0.6742, 0.6759, 0.7294, 0.6759, 0.7294, 0.7312, 0.4056, 0.4281, 0.2959, 0.4281, 0.2959, 0.3184, 0.4056, 0.3184, 0.5269, 0.1768, 0.5269, 0.2966, 0.4071, 0.2966, 0.4071, 0.1768, 0.8999, 0.2843, 0.8999, 0.2257, 0.9585, 0.2257, 0.9585, 0.2843, 0.773, 0.1559, 0.8393, 0.1559, 0.8393, 0.2222, 0.773, 0.2222, 0.8005, 0.4886, 0.6969, 0.4886, 0.6969, 0.3851, 0.8005, 0.3851, 0.9435, 0.5294, 0.9435, 0.5804, 0.8925, 0.5804, 0.8925, 0.5294, 0.9032, 0.2779, 0.9032, 0.3261, 0.855, 0.3261, 0.855, 0.2779, 0.4441, 0.3068, 0.4441, 0.3371, 0.4138, 0.3371, 0.4138, 0.3068, 0.5012, 0.5868, 0.5012, 0.4799, 0.6081, 0.4799, 0.6081, 0.5868, 0.3019, 0.2495, 0.3019, 0.1601, 0.3913, 0.1601, 0.3913, 0.2495, 0.9158, 0.1285, 0.9158, 0.218, 0.8264, 0.218, 0.8264, 0.1285, 0.2571, 0.1547, 0.2571, 0.1213, 0.2905, 0.1213, 0.2905, 0.1547, 0.2959, 0.731, 0.2959, 0.6349, 0.392, 0.6349, 0.392, 0.731, 0.1526, 0.8074, 0.1526, 0.9035, 0.05647, 0.9035, 0.05647, 0.8074, 0.2569, 0.6437, 0.2569, 0.7398, 0.1608, 0.7398, 0.1608, 0.6437, 0.8497, 0.4596, 0.8745, 0.4596, 0.8745, 0.4844, 0.8497, 0.4844, 0.2671, 0.86, 0.2671, 0.9455, 0.1817, 0.9455, 0.1817, 0.86, 0.6802, -0.01347, 0.6802, 0.08673, 0.58, 0.08673, 0.58, -0.01347, 0.4849, 0.6622, 0.4849, 0.7654, 0.3818, 0.7654, 0.3818, 0.6622, 0.773, 0.2413, 0.773, 0.2115, 0.8028, 0.2115, 0.8028, 0.2413, 0.8794, 0.6535, 0.8794, 0.738, 0.7949, 0.738, 0.7949, 0.6535, 0.4707, 0.1322, 0.5552, 0.1322, 0.5552, 0.2167, 0.4707, 0.2167, 0.6313, 0.4095, 0.7157, 0.4095, 0.7157, 0.494, 0.6313, 0.494, 0.2916, 0.4524, 0.2916, 0.4645, 0.2796, 0.4645, 0.2796, 0.4524, 0.1661, 0.7865, 0.1661, 0.7744, 0.1782, 0.7744, 0.1782, 0.7865, 0.9572, 0.6842, 0.9572, 0.6963, 0.9452, 0.6963, 0.9452, 0.6842, 0.9618, 0.7383, 0.9618, 0.7504, 0.9497, 0.7504, 0.9497, 0.7383, 0.7623, 0.9398, 0.7623, 0.9519, 0.7502, 0.9519, 0.7502, 0.9398, 0.5816, 0.9106, 0.5816, 0.9227, 0.5695, 0.9227, 0.5695, 0.9106, 0.4942, 0.5363, 0.4942, 0.5484, 0.4821, 0.5484, 0.4821, 0.5363, 0.4941, 0.6291, 0.4941, 0.6412, 0.482, 0.6412, 0.482, 0.6291, 0.1781, 0.8667, 0.1781, 0.8788, 0.166, 0.8788, 0.166, 0.8667, 0.9467, 0.8302, 0.9467, 0.8422, 0.9346, 0.8422, 0.9346, 0.8302, 0.2905, 0.5505, 0.2905, 0.5626, 0.2785, 0.5626, 0.2785, 0.5505, 0.2813, 0.934, 0.2813, 0.9461, 0.2693, 0.9461, 0.2693, 0.934, 0.3683, 0.02152, 0.4356, 0.02152, 0.4356, 0.08882, 0.3683, 0.08882, 0.3979, 0.5343, 0.3979, 0.5463, 0.3858, 0.5463, 0.3858, 0.5343, 0.5709, 0.6856, 0.5709, 0.6735, 0.5829, 0.6735, 0.5829, 0.6856, 0.9577, 0.5609, 0.9577, 0.573, 0.9456, 0.573, 0.9456, 0.5609, 0.9666, 0.3798, 0.9666, 0.3919, 0.9545, 0.3919, 0.9545, 0.3798, 0.9613, 0.7989, 0.9613, 0.811, 0.9492, 0.811, 0.9492, 0.7989, 0.4693, 0.9246, 0.4693, 0.9367, 0.4573, 0.9367, 0.4573, 0.9246, 0.2713, 0.5359, 0.2713, 0.548, 0.2592, 0.548, 0.2592, 0.5359, 0.2711, 0.7337, 0.2711, 0.7458, 0.2591, 0.7458, 0.2591, 0.7337, 0.164, 0.7634, 0.164, 0.7754, 0.152, 0.7754, 0.152, 0.7634, 0.9545, 0.07083, 0.9545, 0.08291, 0.9424, 0.08291, 0.9424, 0.07083, 0.2912, 0.6543, 0.2912, 0.6664, 0.2791, 0.6664, 0.2791, 0.6543, 0.1641, 0.8313, 0.1641, 0.8434, 0.152, 0.8434, 0.152, 0.8313, 0.2905, 0.7162, 0.2905, 0.7283, 0.2785, 0.7283, 0.2785, 0.7162])
me_cube_003.materials.append(mat_material)
me_cube_003.use_remesh_preserve_volume = False
me_cube_003.use_remesh_preserve_attributes = False
me_cube_003.use_mirror_vertex_groups = False
me_cube_003.update()
arm_armature = bpy.data.armatures.new('Armature')  # bones are not reproduced

# ---- objects
ob_cube = bpy.data.objects.new('Cube', me_cube)
ob_light = bpy.data.objects.new('Light', light_light)
ob_camera = bpy.data.objects.new('Camera', cam_camera)
ob_cube_001 = bpy.data.objects.new('Cube.001', me_cube_003)
ob_armature = bpy.data.objects.new('Armature', arm_armature)

# ---- transforms, parenting, visibility, modifiers, constraints
ob_cube.parent = ob_armature
ob_cube.matrix_parent_inverse = Matrix(((0.6392, 0.0, 0.0, -0.01235), (-0.0, -0.6392, 0.004458, 0.01399), (0.0, -0.004458, -0.6392, -4.186), (-0.0, 0.0, -0.0, 1.0)))
ob_cube.location = (0.0, 0.0, 0.0)
ob_cube.lock_rotations_4d = False
ob_cube.empty_display_type = 'ARROWS'
ob_cube.lineart.crease_threshold = 0.0
_vg = ob_cube.vertex_groups.new(name='Hips.001')
for _i, _w in zip([56, 57, 58, 59, 60, 61, 62, 63, 64, 65, 66, 99, 100, 101, 102, 103, 104, 105, 106, 107, 108, 109, 110, 111, 112, 113, 114, 115], [0.7672, 0.9105, 0.8601, 0.922, 0.2762, 0.2885, 0.01631, 0.03042, 0.02305, 0.02069, 0.05426, 0.9127, 0.9435, 0.9044, 0.9211, 0.1396, 0.1291, 0.9495, 0.9546, 0.9276, 0.9303, 0.1243, 0.1143, 0.8168, 0.8707, 0.0856, 0.08845, 0.02481]): _vg.add([_i], _w, 'REPLACE')
_vg = ob_cube.vertex_groups.new(name='Waist')
for _i, _w in zip([56, 57, 60, 61, 65, 103, 104, 109], [0.1185, 0.03428, 0.4369, 0.09723, 0.0383, 0.07257, 0.02718, 0.03987]): _vg.add([_i], _w, 'REPLACE')
_vg = ob_cube.vertex_groups.new(name='Chest')
for _i, _w in zip([28, 29, 30, 31, 32, 33, 34, 35, 36, 37, 38, 39, 40, 41, 42, 43, 44, 45, 46, 47, 52, 53, 54, 55, 56, 57, 58, 59, 60, 61, 62, 63, 64, 65, 66], [0.1166, 0.5301, 0.2866, 0.1918, 0.03305, 0.05818, 0.07646, 0.1023, 0.03927, 0.1066, 0.2443, 0.06217, 0.1519, 0.3666, 0.3284, 0.6323, 0.1659, 0.5585, 0.5479, 0.7102, 0.9, 0.9519, 0.1149, 0.1789, 0.02749, 0.001607, 0.01441, 0.01232, 0.04711, 0.04644, 0.6715, 0.9307, 0.9032, 0.2541, 0.7742]): _vg.add([_i], _w, 'REPLACE')
_vg = ob_cube.vertex_groups.new(name='Neck')
for _i, _w in zip([28, 29, 30, 31, 32, 33, 34, 35, 36, 37, 38, 39, 40, 41, 42, 43, 44, 45, 46, 47], [0.7691, 0.3578, 0.1919, 0.1763, 0.3537, 0.3625, 0.6093, 0.8219, 0.8427, 0.6211, 0.6725, 0.8563, 0.1694, 0.4022, 0.1982, 0.2367, 0.03486, 0.1219, 0.1278, 0.1516]): _vg.add([_i], _w, 'REPLACE')
_vg = ob_cube.vertex_groups.new(name='Head.R')
for _i, _w in zip([0, 1, 2, 3, 4, 5, 6, 7, 8, 9, 10, 11, 12, 13, 14, 15, 16, 17, 18, 19, 20, 21, 22, 23, 24, 25, 26, 27, 30, 32, 33, 34, 35, 36, 37, 42], [1.0, 1.0, 1.0, 1.0, 1.0, 1.0, 1.0, 1.0, 1.0, 1.0, 1.0, 1.0, 1.0, 1.0, 1.0, 1.0, 1.0, 1.0, 1.0, 1.0, 1.0, 1.0, 1.0, 1.0, 1.0, 1.0, 1.0, 1.0, 0.00419, 0.501, 0.4963, 0.1093, 0.02072, 0.0572, 0.1168, 0.007862]): _vg.add([_i], _w, 'REPLACE')
_vg = ob_cube.vertex_groups.new(name='Shoulder.R')
for _i, _w in zip([28, 29, 30, 31, 32, 33, 34, 35, 36, 37, 38, 39, 40, 41, 42, 43, 44, 45, 46, 47, 48, 49, 50, 51, 52, 53, 54, 55, 60, 62, 64, 65, 66, 72], [0.09813, 0.07673, 0.4082, 0.5579, 0.09373, 0.07026, 0.1864, 0.01625, 0.05097, 0.1306, 0.04887, 0.064, 0.6212, 0.2089, 0.3424, 0.09074, 0.7435, 0.2896, 0.1999, 0.09047, 0.4977, 0.07081, 0.0524, 0.8158, 0.08284, 0.01555, 0.8454, 0.8005, 0.04248, 0.2349, 0.03487, 0.6268, 0.1419, 0.0305]): _vg.add([_i], _w, 'REPLACE')
_vg = ob_cube.vertex_groups.new(name='Bicep.R')
for _i, _w in zip([30, 31, 40, 42, 43, 44, 46, 47, 48, 49, 50, 51, 71, 72, 73, 74, 75, 78], [0.08304, 0.04644, 0.01738, 0.09872, 0.003731, 0.006894, 0.1038, 0.02271, 0.4827, 0.8779, 0.9001, 0.1286, 0.4807, 0.07976, 0.06835, 0.4731, 0.07855, 0.06039]): _vg.add([_i], _w, 'REPLACE')
_vg = ob_cube.vertex_groups.new(name='Forearm.R')
for _i, _w in zip([49, 50, 51, 67, 68, 69, 70, 71, 72, 73, 74, 75, 76, 77, 78, 79, 80, 81, 82], [0.005421, 0.01326, 0.02442, 0.9723, 0.9717, 0.9779, 0.9634, 0.5203, 0.879, 0.9182, 0.5258, 0.9212, 0.9888, 0.9783, 0.939, 0.1098, 0.09066, 0.09861, 0.1152]): _vg.add([_i], _w, 'REPLACE')
_vg = ob_cube.vertex_groups.new(name='Hand.R')
for _i, _w in zip([67, 68, 70, 79, 80, 81, 82, 83, 84, 85, 86, 87, 88, 89, 90, 91, 92, 93, 94, 95, 96, 97, 98], [0.005976, 0.005498, 0.0229, 0.8902, 0.9093, 0.9014, 0.8848, 0.9932, 0.997, 0.9966, 0.989, 0.9995, 0.9998, 0.9997, 0.9994, 0.976, 0.9797, 0.9868, 0.9849, 0.9949, 0.993, 0.992, 0.9919]): _vg.add([_i], _w, 'REPLACE')
_vg = ob_cube.vertex_groups.new(name='Shoulder.L')
_vg = ob_cube.vertex_groups.new(name='Bicep.L')
_vg = ob_cube.vertex_groups.new(name='Forearm.L')
_vg = ob_cube.vertex_groups.new(name='Hand.L')
_vg = ob_cube.vertex_groups.new(name='UpperLeg.R')
for _i, _w in zip([56, 58, 59, 60, 61, 62, 99, 100, 101, 102, 103, 104, 105, 106, 107, 108, 109, 110, 111, 112, 113, 114, 115, 116, 117, 118, 119, 120, 121, 122], [0.05748, 0.08809, 0.02682, 0.1904, 0.5471, 0.01344, 0.06229, 0.0269, 0.08223, 0.06585, 0.7692, 0.8274, 0.03218, 0.02192, 0.06549, 0.06293, 0.8252, 0.8603, 0.1772, 0.1254, 0.9097, 0.9077, 0.8982, 0.9142, 0.9386, 0.9305, 0.08551, 0.07972, 0.08433, 0.07106]): _vg.add([_i], _w, 'REPLACE')
_vg = ob_cube.vertex_groups.new(name='Shin.R')
for _i, _w in zip([115, 116, 117, 118, 119, 120, 121, 122], [0.06352, 0.07023, 0.05397, 0.06597, 0.8978, 0.9014, 0.9029, 0.9116]): _vg.add([_i], _w, 'REPLACE')
_vg = ob_cube.vertex_groups.new(name='Ankle.R')
for _i, _w in zip([123, 124, 125, 126, 127, 128, 129, 130, 131, 132, 133, 134], [0.9557, 0.989, 0.9627, 0.9891, 0.1458, 0.92, 0.1103, 0.8723, 0.06269, 0.5083, 0.04277, 0.5058]): _vg.add([_i], _w, 'REPLACE')
_vg = ob_cube.vertex_groups.new(name='Foot.R')
for _i, _w in zip([123, 125, 127, 128, 129, 130, 131, 132, 133, 134, 135, 136, 137, 138, 139, 140, 141, 142], [0.02491, 0.01329, 0.8534, 0.07925, 0.8892, 0.1272, 0.9372, 0.4917, 0.9535, 0.4941, 0.9911, 0.9926, 0.9949, 0.9959, 0.9965, 0.9968, 0.9972, 0.9974]): _vg.add([_i], _w, 'REPLACE')
_vg = ob_cube.vertex_groups.new(name='UpperLeg.L')
_vg = ob_cube.vertex_groups.new(name='Shin.L')
_vg = ob_cube.vertex_groups.new(name='Ankle.L')
_vg = ob_cube.vertex_groups.new(name='Foot.L')
_m = ob_cube.modifiers.new('Mirror', 'MIRROR')
_m.use_clip = True
_m = ob_cube.modifiers.new('Armature', 'ARMATURE')
_m.object = ob_armature
ob_light.location = (4.076, -4.681, 5.904)
ob_light.rotation_euler = (0.6503, 0.05522, 1.866)
ob_light.lock_rotations_4d = False
ob_light.empty_display_type = 'ARROWS'
ob_light.color = (0.0, 0.0, 0.0, 0.0)
ob_light.lineart.crease_threshold = 0.0
ob_camera.location = (7.359, -6.926, 4.958)
ob_camera.rotation_euler = (1.109, 0.0, 0.8149)
ob_camera.lock_rotations_4d = False
ob_camera.empty_display_type = 'ARROWS'
ob_camera.color = (0.0, 0.0, 0.0, 0.0)
ob_camera.display_type = 'WIRE'
ob_camera.lineart.crease_threshold = 0.0
ob_cube_001.parent = ob_armature
ob_cube_001.matrix_parent_inverse = Matrix(((0.6392, 0.0, 0.0, -0.01235), (-0.0, -0.6392, 0.004458, 0.01399), (0.0, -0.004458, -0.6392, -4.186), (-0.0, 0.0, -0.0, 1.0)))
ob_cube_001.location = (0.0, 0.0, 0.0)
ob_cube_001.lock_rotations_4d = False
ob_cube_001.empty_display_type = 'ARROWS'
ob_cube_001.lineart.crease_threshold = 0.0
_vg = ob_cube_001.vertex_groups.new(name='Hips.001')
_vg = ob_cube_001.vertex_groups.new(name='Waist')
_vg = ob_cube_001.vertex_groups.new(name='Chest')
_vg = ob_cube_001.vertex_groups.new(name='Neck')
_vg = ob_cube_001.vertex_groups.new(name='Head.R')
for _i, _w in zip([0, 1, 2, 3, 4, 5, 6, 7, 8, 9, 10, 11, 12, 13, 14, 15, 16, 17, 18, 19, 20, 21, 22, 23, 24, 25, 26, 27, 28, 29, 30, 31, 32, 33, 34, 35, 36, 37, 38, 39, 40, 41, 42, 43, 44, 45, 46, 47, 48, 49, 50, 51, 52, 53, 54, 55, 56, 57, 58, 59, 60, 61, 62, 63, 64, 65, 66, 67, 68, 69, 70, 71, 72, 73, 74, 75, 76, 77, 78, 79, 80, 81, 82, 83, 84, 85, 86, 87, 88, 89, 90, 91, 92, 93, 94, 95, 96, 97, 98, 99, 100, 101, 102, 103, 104, 105, 106, 107, 108, 109, 110, 111, 112, 113, 114, 115, 116, 117, 118, 119, 120, 121, 122, 123, 124, 125, 126, 127, 128, 129, 130, 131, 132, 133, 134, 135, 136, 137, 138, 139, 140, 141, 142, 143, 144, 145, 146, 147, 148, 149, 150, 151, 152, 153, 154, 155, 156, 157], [0.9895, 0.944, 0.9788, 0.9804, 0.9584, 0.9767, 0.9497, 0.9889, 0.9831, 0.9696, 0.9596, 0.9914, 0.9914, 0.9208, 0.9976, 0.9992, 0.9412, 0.9656, 0.9777, 0.9888, 0.9506, 0.9857, 0.9661, 0.978, 0.9962, 0.9969, 0.991, 0.991, 0.993, 0.9924, 0.9993, 0.999, 0.9988, 0.9989, 0.9871, 0.9862, 0.9888, 0.9866, 0.9939, 0.9943, 0.9948, 0.9949, 0.9886, 0.9394, 0.9812, 0.981, 0.9543, 0.9745, 0.9655, 0.9482, 0.9909, 0.9916, 0.9269, 0.9381, 0.9642, 0.9774, 0.9882, 0.9473, 0.9864, 0.9602, 0.9751, 0.9959, 0.9968, 0.9922, 0.9924, 0.9939, 0.9932, 0.9992, 0.9989, 0.9987, 0.9988, 0.9881, 0.9873, 0.9895, 0.9876, 0.9939, 0.9943, 0.9947, 0.9949, 0.9599, 0.9356, 0.9729, 0.9798, 0.9249, 0.9413, 0.9478, 0.9852, 0.9788, 0.9664, 0.9562, 0.9582, 0.96, 0.9171, 0.9784, 0.9795, 0.9353, 0.9572, 0.9749, 0.9703, 0.9475, 0.9809, 0.939, 0.951, 0.9733, 0.9763, 0.9815, 0.9819, 0.9811, 0.981, 0.9782, 0.978, 0.9775, 0.9778, 0.9725, 0.9725, 0.9737, 0.974, 0.9649, 0.9645, 0.9667, 0.9666, 0.9586, 0.9299, 0.976, 0.9807, 0.9192, 0.9381, 0.962, 0.9425, 0.9578, 0.9607, 0.9247, 0.9322, 0.9561, 0.9748, 0.9695, 0.9437, 0.9819, 0.9306, 0.9467, 0.9729, 0.9763, 0.9819, 0.9822, 0.9814, 0.9813, 0.9783, 0.978, 0.9775, 0.9779, 0.9741, 0.9741, 0.9751, 0.9755, 0.9653, 0.9649, 0.967, 0.9669]): _vg.add([_i], _w, 'REPLACE')
_vg = ob_cube_001.vertex_groups.new(name='Shoulder.R')
_vg = ob_cube_001.vertex_groups.new(name='Bicep.R')
for _i, _w in zip([1, 4, 13, 16, 20, 80, 83, 84, 89, 92, 95, 99, 101], [0.02908, 0.008481, 0.06414, 0.03633, 0.005014, 0.04292, 0.05549, 0.001354, 0.002999, 0.06776, 0.04631, 0.008669, 0.03187]): _vg.add([_i], _w, 'REPLACE')
_vg = ob_cube_001.vertex_groups.new(name='Forearm.R')
for _i, _w in zip([84], [0.005157]): _vg.add([_i], _w, 'REPLACE')
_vg = ob_cube_001.vertex_groups.new(name='Hand.R')
_vg = ob_cube_001.vertex_groups.new(name='Shoulder.L')
_vg = ob_cube_001.vertex_groups.new(name='Bicep.L')
for _i, _w in zip([43, 46, 49, 52, 53, 57, 59, 122, 125, 126, 128, 131, 132, 136, 138, 139], [0.0379, 0.0162, 0.02132, 0.05739, 0.04234, 0.0117, 0.003664, 0.05197, 0.06107, 0.007909, 0.03045, 0.05937, 0.05113, 0.01613, 0.04859, 0.002365]): _vg.add([_i], _w, 'REPLACE')
_vg = ob_cube_001.vertex_groups.new(name='Forearm.L')
for _i, _w in zip([126], [0.005492]): _vg.add([_i], _w, 'REPLACE')
_vg = ob_cube_001.vertex_groups.new(name='Hand.L')
_vg = ob_cube_001.vertex_groups.new(name='UpperLeg.R')
_vg = ob_cube_001.vertex_groups.new(name='Shin.R')
_vg = ob_cube_001.vertex_groups.new(name='Ankle.R')
_vg = ob_cube_001.vertex_groups.new(name='Foot.R')
_vg = ob_cube_001.vertex_groups.new(name='UpperLeg.L')
_vg = ob_cube_001.vertex_groups.new(name='Shin.L')
_vg = ob_cube_001.vertex_groups.new(name='Ankle.L')
_vg = ob_cube_001.vertex_groups.new(name='Foot.L')
_m = ob_cube_001.modifiers.new('Armature', 'ARMATURE')
_m.object = ob_armature
ob_armature.location = (0.01932, -0.02378, -6.549)
ob_armature.rotation_euler = (3.135, -0.0, 0.0)
ob_armature.scale = (1.564, 1.564, 1.564)
ob_armature.show_in_front = True

# ---- collection membership
col_collection.objects.link(ob_cube)
col_collection.objects.link(ob_light)
col_collection.objects.link(ob_camera)
col_collection.objects.link(ob_cube_001)
col_collection.objects.link(ob_armature)

# ---- scene / render settings (as saved in the file)
scene.camera = ob_camera
scene.frame_start = 1; scene.frame_end = 29; scene.frame_set(16)
scene.render.engine = 'BLENDER_EEVEE_NEXT'
scene.cycles.sampling_pattern = 'TABULATED_SOBOL'
scene.cycles.use_light_tree = False
scene.view_settings.view_transform = 'Filmic'
bpy.context.view_layer.update()
